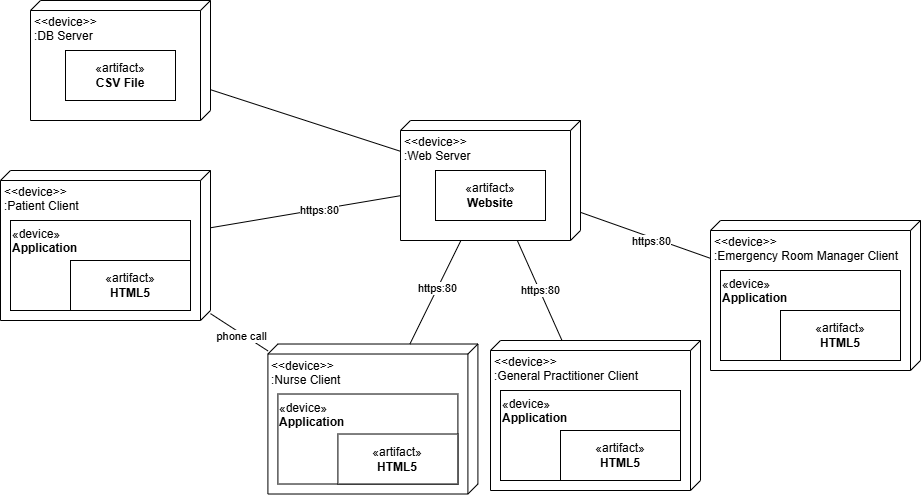

The diagram above was exported from draw.io. Its source (the exported page's mxGraphModel, read from the mxfile embedded in the PNG):
<mxGraphModel dx="794" dy="420" grid="1" gridSize="10" guides="1" tooltips="1" connect="1" arrows="1" fold="1" page="1" pageScale="1" pageWidth="850" pageHeight="1100" math="0" shadow="0">
  <root>
    <mxCell id="0" />
    <mxCell id="1" parent="0" />
    <mxCell id="X8aGXZLYWT5mc5Aefz2K-1" value="&amp;lt;&amp;lt;device&amp;gt;&amp;gt;&lt;div&gt;:DB Server&lt;/div&gt;" style="verticalAlign=top;align=left;spacingTop=8;spacingLeft=2;spacingRight=12;shape=cube;size=10;direction=south;fontStyle=0;html=1;whiteSpace=wrap;" parent="1" vertex="1">
      <mxGeometry x="140" y="90" width="180" height="120" as="geometry" />
    </mxCell>
    <mxCell id="X8aGXZLYWT5mc5Aefz2K-2" value="&amp;lt;&amp;lt;device&amp;gt;&amp;gt;&lt;div&gt;:Web Server&lt;/div&gt;" style="verticalAlign=top;align=left;spacingTop=8;spacingLeft=2;spacingRight=12;shape=cube;size=10;direction=south;fontStyle=0;html=1;whiteSpace=wrap;" parent="1" vertex="1">
      <mxGeometry x="510" y="210" width="180" height="120" as="geometry" />
    </mxCell>
    <mxCell id="X8aGXZLYWT5mc5Aefz2K-4" value="" style="endArrow=none;html=1;rounded=0;" parent="1" source="X8aGXZLYWT5mc5Aefz2K-1" target="X8aGXZLYWT5mc5Aefz2K-2" edge="1">
      <mxGeometry relative="1" as="geometry">
        <mxPoint x="300" y="260" as="sourcePoint" />
        <mxPoint x="460" y="260" as="targetPoint" />
      </mxGeometry>
    </mxCell>
    <mxCell id="X8aGXZLYWT5mc5Aefz2K-5" value="&amp;lt;&amp;lt;device&amp;gt;&amp;gt;&lt;div&gt;:Patient Client&lt;/div&gt;" style="verticalAlign=top;align=left;spacingTop=8;spacingLeft=2;spacingRight=12;shape=cube;size=10;direction=south;fontStyle=0;html=1;whiteSpace=wrap;" parent="1" vertex="1">
      <mxGeometry x="110" y="260" width="210" height="150" as="geometry" />
    </mxCell>
    <mxCell id="X8aGXZLYWT5mc5Aefz2K-6" value="" style="endArrow=none;html=1;rounded=0;" parent="1" source="X8aGXZLYWT5mc5Aefz2K-5" target="X8aGXZLYWT5mc5Aefz2K-2" edge="1">
      <mxGeometry relative="1" as="geometry">
        <mxPoint x="330" y="189" as="sourcePoint" />
        <mxPoint x="520" y="251" as="targetPoint" />
      </mxGeometry>
    </mxCell>
    <mxCell id="eUTtkmBerpi-PXUyyY6c-13" value="https:80" style="edgeLabel;html=1;align=center;verticalAlign=middle;resizable=0;points=[];" vertex="1" connectable="0" parent="X8aGXZLYWT5mc5Aefz2K-6">
      <mxGeometry x="0.142" y="-1" relative="1" as="geometry">
        <mxPoint as="offset" />
      </mxGeometry>
    </mxCell>
    <mxCell id="X8aGXZLYWT5mc5Aefz2K-7" value="«artifact»&lt;br&gt;&lt;b&gt;CSV File&lt;/b&gt;" style="html=1;whiteSpace=wrap;" parent="1" vertex="1">
      <mxGeometry x="175" y="140" width="110" height="50" as="geometry" />
    </mxCell>
    <mxCell id="X8aGXZLYWT5mc5Aefz2K-8" value="«artifact»&lt;br&gt;&lt;b&gt;Website&lt;/b&gt;" style="html=1;whiteSpace=wrap;" parent="1" vertex="1">
      <mxGeometry x="545" y="260" width="110" height="50" as="geometry" />
    </mxCell>
    <mxCell id="X8aGXZLYWT5mc5Aefz2K-9" value="«device»&lt;br&gt;&lt;b&gt;Application&lt;/b&gt;" style="html=1;whiteSpace=wrap;align=left;verticalAlign=top;" parent="1" vertex="1">
      <mxGeometry x="120" y="310" width="180" height="90" as="geometry" />
    </mxCell>
    <mxCell id="X8aGXZLYWT5mc5Aefz2K-11" value="«artifact»&lt;br&gt;&lt;b&gt;HTML5&lt;/b&gt;" style="html=1;whiteSpace=wrap;" parent="1" vertex="1">
      <mxGeometry x="180" y="350" width="120" height="50" as="geometry" />
    </mxCell>
    <mxCell id="eUTtkmBerpi-PXUyyY6c-1" value="&amp;lt;&amp;lt;device&amp;gt;&amp;gt;&lt;div&gt;:Nurse Client&lt;/div&gt;" style="verticalAlign=top;align=left;spacingTop=8;spacingLeft=2;spacingRight=12;shape=cube;size=10;direction=south;fontStyle=0;html=1;whiteSpace=wrap;" vertex="1" parent="1">
      <mxGeometry x="377.41" y="433.51" width="210" height="150" as="geometry" />
    </mxCell>
    <mxCell id="eUTtkmBerpi-PXUyyY6c-2" value="«device»&lt;br&gt;&lt;b&gt;Application&lt;/b&gt;" style="html=1;whiteSpace=wrap;align=left;verticalAlign=top;" vertex="1" parent="1">
      <mxGeometry x="387.41" y="483.51" width="180" height="90" as="geometry" />
    </mxCell>
    <mxCell id="eUTtkmBerpi-PXUyyY6c-3" value="«artifact»&lt;br&gt;&lt;b&gt;HTML5&lt;/b&gt;" style="html=1;whiteSpace=wrap;" vertex="1" parent="1">
      <mxGeometry x="447.41" y="523.51" width="120" height="50" as="geometry" />
    </mxCell>
    <mxCell id="eUTtkmBerpi-PXUyyY6c-4" value="" style="endArrow=none;html=1;rounded=0;" edge="1" parent="1" source="eUTtkmBerpi-PXUyyY6c-1" target="X8aGXZLYWT5mc5Aefz2K-2">
      <mxGeometry relative="1" as="geometry">
        <mxPoint x="330" y="327" as="sourcePoint" />
        <mxPoint x="520" y="295" as="targetPoint" />
      </mxGeometry>
    </mxCell>
    <mxCell id="eUTtkmBerpi-PXUyyY6c-14" value="https:80" style="edgeLabel;html=1;align=center;verticalAlign=middle;resizable=0;points=[];" vertex="1" connectable="0" parent="eUTtkmBerpi-PXUyyY6c-4">
      <mxGeometry x="0.082" relative="1" as="geometry">
        <mxPoint as="offset" />
      </mxGeometry>
    </mxCell>
    <mxCell id="eUTtkmBerpi-PXUyyY6c-5" value="&amp;lt;&amp;lt;device&amp;gt;&amp;gt;&lt;div&gt;:General Practitioner Client&lt;/div&gt;" style="verticalAlign=top;align=left;spacingTop=8;spacingLeft=2;spacingRight=12;shape=cube;size=10;direction=south;fontStyle=0;html=1;whiteSpace=wrap;" vertex="1" parent="1">
      <mxGeometry x="600" y="430" width="210" height="150" as="geometry" />
    </mxCell>
    <mxCell id="eUTtkmBerpi-PXUyyY6c-6" value="«device»&lt;br&gt;&lt;b&gt;Application&lt;/b&gt;" style="html=1;whiteSpace=wrap;align=left;verticalAlign=top;" vertex="1" parent="1">
      <mxGeometry x="610" y="480" width="180" height="90" as="geometry" />
    </mxCell>
    <mxCell id="eUTtkmBerpi-PXUyyY6c-7" value="«artifact»&lt;br&gt;&lt;b&gt;HTML5&lt;/b&gt;" style="html=1;whiteSpace=wrap;" vertex="1" parent="1">
      <mxGeometry x="670" y="520" width="120" height="50" as="geometry" />
    </mxCell>
    <mxCell id="eUTtkmBerpi-PXUyyY6c-8" value="" style="endArrow=none;html=1;rounded=0;" edge="1" parent="1" source="eUTtkmBerpi-PXUyyY6c-5" target="X8aGXZLYWT5mc5Aefz2K-2">
      <mxGeometry relative="1" as="geometry">
        <mxPoint x="457" y="440" as="sourcePoint" />
        <mxPoint x="553" y="340" as="targetPoint" />
      </mxGeometry>
    </mxCell>
    <mxCell id="eUTtkmBerpi-PXUyyY6c-15" value="https:80" style="edgeLabel;html=1;align=center;verticalAlign=middle;resizable=0;points=[];" vertex="1" connectable="0" parent="eUTtkmBerpi-PXUyyY6c-8">
      <mxGeometry x="-0.0014" relative="1" as="geometry">
        <mxPoint as="offset" />
      </mxGeometry>
    </mxCell>
    <mxCell id="eUTtkmBerpi-PXUyyY6c-9" value="&amp;lt;&amp;lt;device&amp;gt;&amp;gt;&lt;div&gt;:Emergency Room Manager Client&lt;/div&gt;" style="verticalAlign=top;align=left;spacingTop=8;spacingLeft=2;spacingRight=12;shape=cube;size=10;direction=south;fontStyle=0;html=1;whiteSpace=wrap;" vertex="1" parent="1">
      <mxGeometry x="820" y="310" width="210" height="150" as="geometry" />
    </mxCell>
    <mxCell id="eUTtkmBerpi-PXUyyY6c-10" value="«device»&lt;br&gt;&lt;b&gt;Application&lt;/b&gt;" style="html=1;whiteSpace=wrap;align=left;verticalAlign=top;" vertex="1" parent="1">
      <mxGeometry x="830" y="360" width="180" height="90" as="geometry" />
    </mxCell>
    <mxCell id="eUTtkmBerpi-PXUyyY6c-11" value="«artifact»&lt;br&gt;&lt;b&gt;HTML5&lt;/b&gt;" style="html=1;whiteSpace=wrap;" vertex="1" parent="1">
      <mxGeometry x="890" y="400" width="120" height="50" as="geometry" />
    </mxCell>
    <mxCell id="eUTtkmBerpi-PXUyyY6c-12" value="" style="endArrow=none;html=1;rounded=0;" edge="1" parent="1" source="eUTtkmBerpi-PXUyyY6c-9" target="X8aGXZLYWT5mc5Aefz2K-2">
      <mxGeometry relative="1" as="geometry">
        <mxPoint x="644" y="440" as="sourcePoint" />
        <mxPoint x="623" y="340" as="targetPoint" />
      </mxGeometry>
    </mxCell>
    <mxCell id="eUTtkmBerpi-PXUyyY6c-16" value="https:80" style="edgeLabel;html=1;align=center;verticalAlign=middle;resizable=0;points=[];" vertex="1" connectable="0" parent="eUTtkmBerpi-PXUyyY6c-12">
      <mxGeometry x="0.0317" y="-1" relative="1" as="geometry">
        <mxPoint x="7" y="7" as="offset" />
      </mxGeometry>
    </mxCell>
    <mxCell id="eUTtkmBerpi-PXUyyY6c-17" value="" style="endArrow=none;html=1;rounded=0;" edge="1" parent="1" source="X8aGXZLYWT5mc5Aefz2K-5" target="eUTtkmBerpi-PXUyyY6c-1">
      <mxGeometry relative="1" as="geometry">
        <mxPoint x="115" y="512" as="sourcePoint" />
        <mxPoint x="305" y="480" as="targetPoint" />
      </mxGeometry>
    </mxCell>
    <mxCell id="eUTtkmBerpi-PXUyyY6c-18" value="phone call" style="edgeLabel;html=1;align=center;verticalAlign=middle;resizable=0;points=[];" vertex="1" connectable="0" parent="eUTtkmBerpi-PXUyyY6c-17">
      <mxGeometry x="0.142" y="-1" relative="1" as="geometry">
        <mxPoint x="-2" as="offset" />
      </mxGeometry>
    </mxCell>
  </root>
</mxGraphModel>